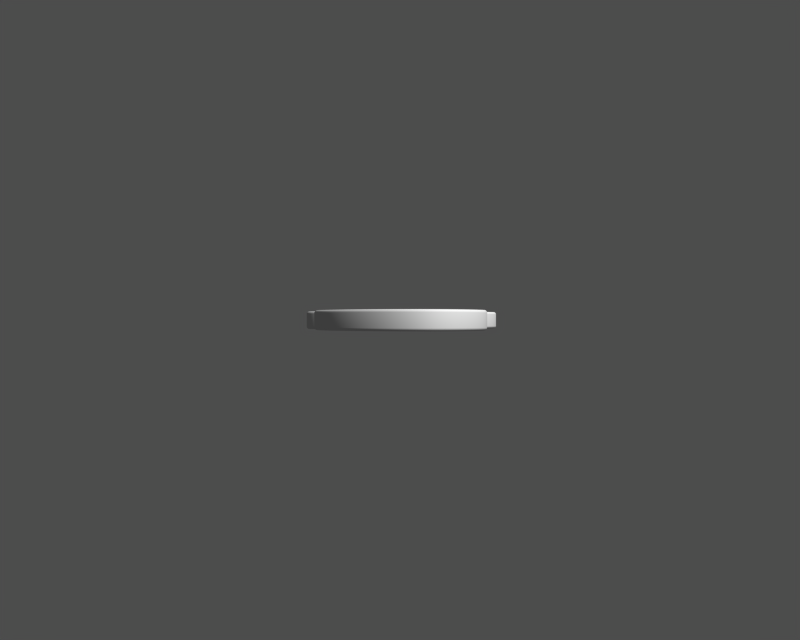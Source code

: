 # Source: gnome.blend  (saved by Blender 2.31.0; exported with 4.5.12 LTS)
import bpy
from mathutils import Matrix  # noqa: F401  (used for matrix-valued properties, if any)

bpy.ops.wm.read_factory_settings(use_empty=True)
scene = bpy.context.scene
scene.name = '1'

# ---- collections
col_collection_1 = bpy.data.collections.new('Collection 1'); scene.collection.children.link(col_collection_1)

# ---- cameras
cam_camera = bpy.data.cameras.new('Camera')
cam_camera.passepartout_alpha = 0.2
cam_camera.clip_end = 100.0
cam_camera.lens = 35.0
cam_camera.ortho_scale = 7.314
cam_camera.show_passepartout = False
cam_camera.show_safe_areas = True
cam_camera.dof.focus_distance = 0.0
cam_camera.dof.aperture_fstop = 128.0

# ---- curves / text
cu_curvecircle = bpy.data.curves.new('CurveCircle', 'CURVE')
cu_curvecircle.dimensions = '3D'
_sp = cu_curvecircle.splines.new('BEZIER'); _sp.bezier_points.add(8)
_sp.bezier_points.foreach_set('co', [-0.07763, -0.5143, 0.0, 0.2192, -0.7799, 0.0, 0.3683, -0.5417, 0.0, 0.838, -0.4308, 0.0, 0.249, -1.106, 0.0, -0.7771, -0.1042, 0.0, -0.3873, 0.547, 0.0, 0.7732, 0.557, 0.0, 0.3696, -0.09199, 0.0])
_sp.bezier_points.foreach_set('handle_left', [-0.07238, -0.374, 0.0, 0.1216, -0.7977, 0.0, 0.3686, -0.6932, 0.0, 0.7483, -0.345, 0.0, 0.6747, -1.078, 0.0, -0.7312, -0.6803, 0.0, -0.7023, 0.3544, 0.0, 0.5583, 0.8372, 0.0, 0.7033, 0.1126, 0.0])
_sp.bezier_points.foreach_set('handle_right', [-0.08317, -0.6622, 0.0, 0.3072, -0.7638, 0.0, 0.368, -0.3686, 0.0, 0.9297, -0.5184, 0.0, -0.1814, -1.133, 0.0, -0.7948, 0.1175, 0.0, -0.059, 0.7476, 0.0, 0.9143, 0.3731, 0.0, 0.2012, -0.1952, 0.0])
for _p, _l, _r in zip(_sp.bezier_points, ['ALIGNED', 'ALIGNED', 'ALIGNED', 'ALIGNED', 'ALIGNED', 'ALIGNED', 'ALIGNED', 'ALIGNED', 'ALIGNED'], ['ALIGNED', 'ALIGNED', 'ALIGNED', 'ALIGNED', 'ALIGNED', 'ALIGNED', 'ALIGNED', 'ALIGNED', 'ALIGNED']): _p.handle_left_type = _l; _p.handle_right_type = _r
_sp.radius_interpolation = 'EASE'
_sp.order_u = 2
_sp.order_v = 2
_sp.resolution_u = 20
_sp.use_cyclic_u = True
_sp = cu_curvecircle.splines.new('BEZIER'); _sp.bezier_points.add(2)
_sp.bezier_points.foreach_set('co', [-0.9644, 0.8285, 0.0, -0.8327, 1.003, 0.0, -0.722, 0.5564, 0.0])
_sp.bezier_points.foreach_set('handle_left', [-0.9589, 0.6942, 0.0, -0.9016, 1.005, 0.0, -0.6245, 0.6047, 0.0])
_sp.bezier_points.foreach_set('handle_right', [-0.9677, 0.9093, 0.0, -0.7094, 1.001, 0.0, -0.7819, 0.5266, 0.0])
for _p, _l, _r in zip(_sp.bezier_points, ['AUTO', 'ALIGNED', 'ALIGNED'], ['AUTO', 'ALIGNED', 'ALIGNED']): _p.handle_left_type = _l; _p.handle_right_type = _r
_sp.radius_interpolation = 'EASE'
_sp.order_u = 0
_sp.order_v = 0
_sp.resolution_u = 20
_sp.use_cyclic_u = True
_sp = cu_curvecircle.splines.new('BEZIER'); _sp.bezier_points.add(2)
_sp.bezier_points.foreach_set('co', [-0.5924, 1.199, 0.0, -0.3997, 1.361, 0.0, -0.3906, 0.8312, 0.0])
_sp.bezier_points.foreach_set('handle_left', [-0.6208, 1.047, 0.0, -0.4767, 1.38, 0.0, -0.2688, 0.8604, 0.0])
_sp.bezier_points.foreach_set('handle_right', [-0.5754, 1.29, 0.0, -0.2621, 1.327, 0.0, -0.4654, 0.8133, 0.0])
for _p, _l, _r in zip(_sp.bezier_points, ['AUTO', 'ALIGNED', 'ALIGNED'], ['AUTO', 'ALIGNED', 'ALIGNED']): _p.handle_left_type = _l; _p.handle_right_type = _r
_sp.radius_interpolation = 'EASE'
_sp.order_u = 0
_sp.order_v = 0
_sp.resolution_u = 20
_sp.use_cyclic_u = True
_sp = cu_curvecircle.splines.new('BEZIER'); _sp.bezier_points.add(2)
_sp.bezier_points.foreach_set('co', [-0.0826, 1.45, 0.0, 0.1812, 1.58, 0.0, 0.04442, 0.9763, 0.0])
_sp.bezier_points.foreach_set('handle_left', [-0.157, 1.285, 0.0, 0.09921, 1.623, 0.0, 0.1907, 0.9756, 0.0])
_sp.bezier_points.foreach_set('handle_right', [-0.03787, 1.549, 0.0, 0.3278, 1.503, 0.0, -0.04551, 0.9767, 0.0])
for _p, _l, _r in zip(_sp.bezier_points, ['AUTO', 'ALIGNED', 'ALIGNED'], ['AUTO', 'ALIGNED', 'ALIGNED']): _p.handle_left_type = _l; _p.handle_right_type = _r
_sp.radius_interpolation = 'EASE'
_sp.order_u = 0
_sp.order_v = 0
_sp.resolution_u = 20
_sp.use_cyclic_u = True
_sp = cu_curvecircle.splines.new('BEZIER'); _sp.bezier_points.add(2)
_sp.bezier_points.foreach_set('co', [0.7018, 1.605, 0.0, 1.172, 1.599, 0.0, 0.5372, 0.9096, 0.0])
_sp.bezier_points.foreach_set('handle_left', [0.4821, 1.443, 0.0, 1.106, 1.718, 0.0, 0.734, 0.718, 0.0])
_sp.bezier_points.foreach_set('handle_right', [0.8414, 1.708, 0.0, 1.295, 1.379, 0.0, 0.3856, 1.057, 0.0])
for _p, _l, _r in zip(_sp.bezier_points, ['ALIGNED', 'ALIGNED', 'ALIGNED'], ['ALIGNED', 'ALIGNED', 'ALIGNED']): _p.handle_left_type = _l; _p.handle_right_type = _r
_sp.radius_interpolation = 'EASE'
_sp.order_u = 0
_sp.order_v = 0
_sp.resolution_u = 20
_sp.use_cyclic_u = True
cu_curvecircle.use_path_clamp = True
cu_curvecircle.use_deform_bounds = True
cu_curvecircle.use_radius = False
cu_curvecircle.extrude = 0.07
cu_curvecircle.bevel_depth = 0.028
cu_curvecircle.resolution_u = 20
cu_curvecircle.resolution_v = 6
cu_curvecircle.fill_mode = 'HALF'
cu_curvecircle.twist_mode = 'Z_UP'

# ---- objects
ob_curvecircle = bpy.data.objects.new('CurveCircle', cu_curvecircle)
ob_camera = bpy.data.objects.new('Camera', cam_camera)

# ---- transforms, parenting, visibility, modifiers, constraints
ob_curvecircle.location = (-0.05442, -0.2219, 0.0)
ob_curvecircle.lock_rotations_4d = False
ob_curvecircle.empty_display_type = 'ARROWS'
ob_curvecircle.color = (0.0, 0.0, 0.0, 1.0)
ob_curvecircle.lineart.crease_threshold = 0.0
ob_camera.location = (0.0, -8.129, 0.0)
ob_camera.rotation_euler = (1.571, 0.0, 0.0)
ob_camera.lock_rotations_4d = False
ob_camera.empty_display_type = 'ARROWS'
ob_camera.color = (0.0, 0.0, 0.0, 0.0)
ob_camera.display_type = 'WIRE'
ob_camera.lineart.crease_threshold = 0.0

# ---- collection membership
col_collection_1.objects.link(ob_curvecircle)
col_collection_1.objects.link(ob_camera)

# ---- scene / render settings (as saved in the file)
scene.camera = ob_camera
scene.frame_start = 1; scene.frame_end = 250; scene.frame_set(1)
scene.render.engine = 'BLENDER_EEVEE_NEXT'
scene.render.image_settings.file_format = 'TARGA'
scene.render.image_settings.color_mode = 'RGB'
scene.render.image_settings.quality = 95
scene.render.image_settings.compression = 95
scene.render.resolution_x = 320
scene.render.resolution_y = 256
scene.render.fps = 25
scene.render.dither_intensity = 0.0
scene.render.use_compositing = False
scene.render.use_sequencer = False
scene.render.use_file_extension = False
scene.render.bake_bias = 0.0
scene.render.use_stamp_time = False
scene.render.use_stamp_date = False
scene.render.use_stamp_frame = False
scene.render.use_stamp_camera = False
scene.render.use_stamp_scene = False
scene.render.use_stamp_filename = False
scene.render.use_stamp_render_time = False
scene.render.stamp_font_size = 0
scene.cycles.use_denoising = False
scene.cycles.samples = 10
scene.cycles.sampling_pattern = 'TABULATED_SOBOL'
scene.cycles.light_sampling_threshold = 0.0
scene.cycles.use_adaptive_sampling = False
scene.cycles.use_light_tree = False
scene.cycles.blur_glossy = 0.0
scene.cycles.volume_bounces = 1
scene.cycles.pixel_filter_type = 'GAUSSIAN'
scene.cycles.sample_clamp_indirect = 0.0
scene.view_settings.view_transform = 'Raw'
bpy.context.view_layer.update()

# ---- added for rendering (the .blend has no usable light): sun + grey world if the file has none
light_auto_sun = bpy.data.lights.new('AutoSun', 'SUN')
light_auto_sun.energy = 3.0
light_auto_sun.angle = 0.0523599
ob_auto_sun = bpy.data.objects.new('AutoSun', light_auto_sun)
scene.collection.objects.link(ob_auto_sun)
ob_auto_sun.rotation_euler = (0.872665, 0.174533, 0.523599)
if scene.world is None:
    world_auto = bpy.data.worlds.new('AutoWorld')
    world_auto.color = (0.3, 0.3, 0.3)
    scene.world = world_auto
bpy.context.view_layer.update()
